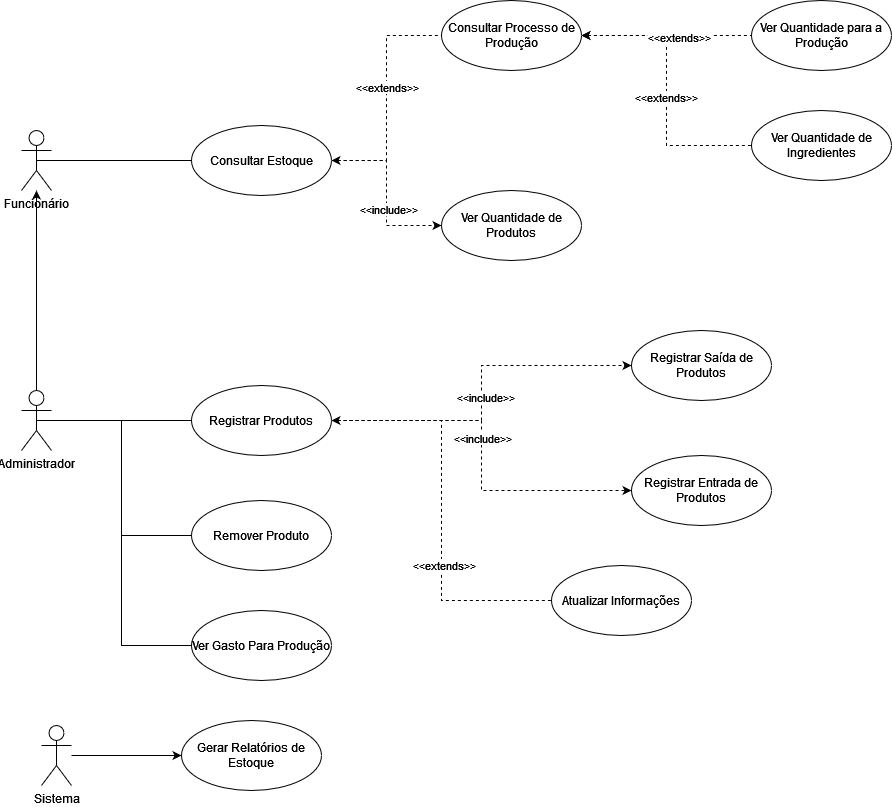

The diagram above was exported from draw.io. Its source (the exported page's mxGraphModel, read from the mxfile embedded in the PNG):
<mxGraphModel dx="1050" dy="529" grid="1" gridSize="10" guides="1" tooltips="1" connect="1" arrows="1" fold="1" page="1" pageScale="1" pageWidth="827" pageHeight="1169" math="0" shadow="0">
  <root>
    <mxCell id="0" />
    <mxCell id="1" parent="0" />
    <mxCell id="kvicq5uVwZbIIMs2lmDr-1" style="edgeStyle=orthogonalEdgeStyle;rounded=0;orthogonalLoop=1;jettySize=auto;html=1;exitX=0.5;exitY=0.5;exitDx=0;exitDy=0;exitPerimeter=0;entryX=0;entryY=0.5;entryDx=0;entryDy=0;curved=0;endArrow=none;endFill=0;" parent="1" source="YJ94MkLv-WzVPvLYrmt2-1" target="IZjq51QlRzyJuHxBoLvH-1" edge="1">
      <mxGeometry relative="1" as="geometry">
        <mxPoint x="460" y="165" as="targetPoint" />
      </mxGeometry>
    </mxCell>
    <mxCell id="YJ94MkLv-WzVPvLYrmt2-1" value="Funcionário" style="shape=umlActor;verticalLabelPosition=bottom;verticalAlign=top;html=1;" parent="1" vertex="1">
      <mxGeometry x="200" y="140" width="30" height="60" as="geometry" />
    </mxCell>
    <mxCell id="W456hpa8Avo_2e5LMPRH-17" style="edgeStyle=orthogonalEdgeStyle;rounded=0;orthogonalLoop=1;jettySize=auto;html=1;dashed=1;endArrow=none;endFill=0;startArrow=classic;startFill=1;entryX=0;entryY=0.5;entryDx=0;entryDy=0;exitX=1;exitY=0.5;exitDx=0;exitDy=0;" parent="1" source="rFh6565gH4NJWh5RAekZ-9" target="W456hpa8Avo_2e5LMPRH-16" edge="1">
      <mxGeometry relative="1" as="geometry" />
    </mxCell>
    <mxCell id="W456hpa8Avo_2e5LMPRH-20" value="&amp;lt;&amp;lt;extends&amp;gt;&amp;gt;" style="edgeLabel;html=1;align=center;verticalAlign=middle;resizable=0;points=[];" parent="W456hpa8Avo_2e5LMPRH-17" connectable="0" vertex="1">
      <mxGeometry x="0.0452" y="-1" relative="1" as="geometry">
        <mxPoint as="offset" />
      </mxGeometry>
    </mxCell>
    <mxCell id="W456hpa8Avo_2e5LMPRH-18" style="edgeStyle=orthogonalEdgeStyle;rounded=0;orthogonalLoop=1;jettySize=auto;html=1;entryX=0;entryY=0.5;entryDx=0;entryDy=0;dashed=1;startArrow=classic;startFill=1;endArrow=none;endFill=0;" parent="1" source="IZjq51QlRzyJuHxBoLvH-1" target="rFh6565gH4NJWh5RAekZ-9" edge="1">
      <mxGeometry relative="1" as="geometry" />
    </mxCell>
    <mxCell id="W456hpa8Avo_2e5LMPRH-19" value="&amp;lt;&amp;lt;extends&amp;gt;&amp;gt;" style="edgeLabel;html=1;align=center;verticalAlign=middle;resizable=0;points=[];" parent="W456hpa8Avo_2e5LMPRH-18" connectable="0" vertex="1">
      <mxGeometry x="0.0979" relative="1" as="geometry">
        <mxPoint as="offset" />
      </mxGeometry>
    </mxCell>
    <mxCell id="5w6g9DBIkf0tkECKmblH-2" style="edgeStyle=orthogonalEdgeStyle;rounded=0;orthogonalLoop=1;jettySize=auto;html=1;entryX=0;entryY=0.5;entryDx=0;entryDy=0;dashed=1;" parent="1" source="IZjq51QlRzyJuHxBoLvH-1" target="5w6g9DBIkf0tkECKmblH-1" edge="1">
      <mxGeometry relative="1" as="geometry" />
    </mxCell>
    <mxCell id="5w6g9DBIkf0tkECKmblH-3" value="&amp;lt;&amp;lt;include&amp;gt;&amp;gt;" style="edgeLabel;html=1;align=center;verticalAlign=middle;resizable=0;points=[];" parent="5w6g9DBIkf0tkECKmblH-2" connectable="0" vertex="1">
      <mxGeometry x="0.1771" y="1" relative="1" as="geometry">
        <mxPoint as="offset" />
      </mxGeometry>
    </mxCell>
    <mxCell id="IZjq51QlRzyJuHxBoLvH-1" value="Consultar Estoque" style="ellipse;whiteSpace=wrap;html=1;" parent="1" vertex="1">
      <mxGeometry x="370" y="135" width="140" height="70" as="geometry" />
    </mxCell>
    <mxCell id="rFh6565gH4NJWh5RAekZ-12" style="edgeStyle=orthogonalEdgeStyle;rounded=0;orthogonalLoop=1;jettySize=auto;html=1;dashed=1;" parent="1" source="rFh6565gH4NJWh5RAekZ-3" target="rFh6565gH4NJWh5RAekZ-11" edge="1">
      <mxGeometry relative="1" as="geometry" />
    </mxCell>
    <mxCell id="W456hpa8Avo_2e5LMPRH-6" value="&amp;lt;&amp;lt;include&amp;gt;&amp;gt;" style="edgeLabel;html=1;align=center;verticalAlign=middle;resizable=0;points=[];" parent="rFh6565gH4NJWh5RAekZ-12" connectable="0" vertex="1">
      <mxGeometry x="-0.0971" relative="1" as="geometry">
        <mxPoint as="offset" />
      </mxGeometry>
    </mxCell>
    <mxCell id="rFh6565gH4NJWh5RAekZ-13" style="edgeStyle=orthogonalEdgeStyle;rounded=0;orthogonalLoop=1;jettySize=auto;html=1;entryX=0;entryY=0.5;entryDx=0;entryDy=0;dashed=1;" parent="1" source="rFh6565gH4NJWh5RAekZ-3" target="rFh6565gH4NJWh5RAekZ-10" edge="1">
      <mxGeometry relative="1" as="geometry" />
    </mxCell>
    <mxCell id="W456hpa8Avo_2e5LMPRH-8" value="&amp;lt;&amp;lt;include&amp;gt;&amp;gt;" style="edgeLabel;html=1;align=center;verticalAlign=middle;resizable=0;points=[];" parent="rFh6565gH4NJWh5RAekZ-13" connectable="0" vertex="1">
      <mxGeometry x="-0.019" y="-3" relative="1" as="geometry">
        <mxPoint as="offset" />
      </mxGeometry>
    </mxCell>
    <mxCell id="W456hpa8Avo_2e5LMPRH-3" style="edgeStyle=orthogonalEdgeStyle;rounded=0;orthogonalLoop=1;jettySize=auto;html=1;entryX=0;entryY=0.5;entryDx=0;entryDy=0;startArrow=classic;startFill=1;endArrow=none;endFill=0;dashed=1;" parent="1" source="rFh6565gH4NJWh5RAekZ-3" target="W456hpa8Avo_2e5LMPRH-2" edge="1">
      <mxGeometry relative="1" as="geometry" />
    </mxCell>
    <mxCell id="W456hpa8Avo_2e5LMPRH-4" value="&amp;lt;&amp;lt;extends&amp;gt;&amp;gt;" style="edgeLabel;html=1;align=center;verticalAlign=middle;resizable=0;points=[];" parent="W456hpa8Avo_2e5LMPRH-3" connectable="0" vertex="1">
      <mxGeometry x="0.2711" y="2" relative="1" as="geometry">
        <mxPoint as="offset" />
      </mxGeometry>
    </mxCell>
    <mxCell id="rFh6565gH4NJWh5RAekZ-3" value="Registrar Produtos" style="ellipse;whiteSpace=wrap;html=1;" parent="1" vertex="1">
      <mxGeometry x="370" y="395" width="140" height="70" as="geometry" />
    </mxCell>
    <mxCell id="W456hpa8Avo_2e5LMPRH-15" style="edgeStyle=orthogonalEdgeStyle;rounded=0;orthogonalLoop=1;jettySize=auto;html=1;entryX=0;entryY=0.5;entryDx=0;entryDy=0;endArrow=none;endFill=0;" parent="1" source="rFh6565gH4NJWh5RAekZ-1" target="W456hpa8Avo_2e5LMPRH-14" edge="1">
      <mxGeometry relative="1" as="geometry" />
    </mxCell>
    <mxCell id="W456hpa8Avo_2e5LMPRH-22" style="edgeStyle=orthogonalEdgeStyle;rounded=0;orthogonalLoop=1;jettySize=auto;html=1;entryX=0;entryY=0.5;entryDx=0;entryDy=0;endArrow=none;endFill=0;" parent="1" source="rFh6565gH4NJWh5RAekZ-1" target="W456hpa8Avo_2e5LMPRH-21" edge="1">
      <mxGeometry relative="1" as="geometry" />
    </mxCell>
    <mxCell id="rFh6565gH4NJWh5RAekZ-1" value="Administrador" style="shape=umlActor;verticalLabelPosition=bottom;verticalAlign=top;html=1;" parent="1" vertex="1">
      <mxGeometry x="200" y="400" width="30" height="60" as="geometry" />
    </mxCell>
    <mxCell id="W456hpa8Avo_2e5LMPRH-24" style="edgeStyle=orthogonalEdgeStyle;rounded=0;orthogonalLoop=1;jettySize=auto;html=1;dashed=1;startArrow=classic;startFill=1;endArrow=none;endFill=0;" parent="1" source="rFh6565gH4NJWh5RAekZ-9" target="W456hpa8Avo_2e5LMPRH-23" edge="1">
      <mxGeometry relative="1" as="geometry" />
    </mxCell>
    <mxCell id="W456hpa8Avo_2e5LMPRH-25" value="&amp;lt;&amp;lt;extends&amp;gt;&amp;gt;" style="edgeLabel;html=1;align=center;verticalAlign=middle;resizable=0;points=[];" parent="W456hpa8Avo_2e5LMPRH-24" connectable="0" vertex="1">
      <mxGeometry x="0.14" y="-1" relative="1" as="geometry">
        <mxPoint as="offset" />
      </mxGeometry>
    </mxCell>
    <mxCell id="rFh6565gH4NJWh5RAekZ-9" value="&lt;div&gt;Consultar Processo de Produção&lt;/div&gt;" style="ellipse;whiteSpace=wrap;html=1;" parent="1" vertex="1">
      <mxGeometry x="620" y="10" width="140" height="70" as="geometry" />
    </mxCell>
    <mxCell id="rFh6565gH4NJWh5RAekZ-2" style="edgeStyle=orthogonalEdgeStyle;rounded=0;orthogonalLoop=1;jettySize=auto;html=1;" parent="1" source="rFh6565gH4NJWh5RAekZ-1" target="YJ94MkLv-WzVPvLYrmt2-1" edge="1">
      <mxGeometry relative="1" as="geometry" />
    </mxCell>
    <mxCell id="rFh6565gH4NJWh5RAekZ-7" style="edgeStyle=orthogonalEdgeStyle;rounded=0;orthogonalLoop=1;jettySize=auto;html=1;exitX=0.5;exitY=0.5;exitDx=0;exitDy=0;exitPerimeter=0;entryX=0;entryY=0.5;entryDx=0;entryDy=0;endArrow=none;endFill=0;" parent="1" source="rFh6565gH4NJWh5RAekZ-1" target="rFh6565gH4NJWh5RAekZ-3" edge="1">
      <mxGeometry relative="1" as="geometry" />
    </mxCell>
    <mxCell id="rFh6565gH4NJWh5RAekZ-10" value="Registrar Saída de Produtos" style="ellipse;whiteSpace=wrap;html=1;" parent="1" vertex="1">
      <mxGeometry x="810" y="340" width="140" height="70" as="geometry" />
    </mxCell>
    <mxCell id="rFh6565gH4NJWh5RAekZ-11" value="Registrar Entrada de Produtos" style="ellipse;whiteSpace=wrap;html=1;" parent="1" vertex="1">
      <mxGeometry x="810" y="465" width="140" height="70" as="geometry" />
    </mxCell>
    <mxCell id="W456hpa8Avo_2e5LMPRH-2" value="&lt;div&gt;Atualizar Informações&lt;/div&gt;" style="ellipse;whiteSpace=wrap;html=1;" parent="1" vertex="1">
      <mxGeometry x="730" y="575" width="140" height="70" as="geometry" />
    </mxCell>
    <mxCell id="W456hpa8Avo_2e5LMPRH-12" style="edgeStyle=orthogonalEdgeStyle;rounded=0;orthogonalLoop=1;jettySize=auto;html=1;" parent="1" source="W456hpa8Avo_2e5LMPRH-9" target="W456hpa8Avo_2e5LMPRH-10" edge="1">
      <mxGeometry relative="1" as="geometry" />
    </mxCell>
    <mxCell id="W456hpa8Avo_2e5LMPRH-9" value="&lt;div&gt;Sistema&lt;/div&gt;" style="shape=umlActor;verticalLabelPosition=bottom;verticalAlign=top;html=1;" parent="1" vertex="1">
      <mxGeometry x="220" y="735" width="30" height="60" as="geometry" />
    </mxCell>
    <mxCell id="W456hpa8Avo_2e5LMPRH-10" value="Gerar Relatórios de Estoque" style="ellipse;whiteSpace=wrap;html=1;" parent="1" vertex="1">
      <mxGeometry x="360" y="730" width="140" height="70" as="geometry" />
    </mxCell>
    <mxCell id="W456hpa8Avo_2e5LMPRH-14" value="Remover Produto" style="ellipse;whiteSpace=wrap;html=1;" parent="1" vertex="1">
      <mxGeometry x="370" y="510" width="140" height="70" as="geometry" />
    </mxCell>
    <mxCell id="W456hpa8Avo_2e5LMPRH-16" value="Ver Quantidade de Ingredientes" style="ellipse;whiteSpace=wrap;html=1;" parent="1" vertex="1">
      <mxGeometry x="930" y="120" width="140" height="70" as="geometry" />
    </mxCell>
    <mxCell id="W456hpa8Avo_2e5LMPRH-21" value="Ver Gasto Para Produção" style="ellipse;whiteSpace=wrap;html=1;" parent="1" vertex="1">
      <mxGeometry x="370" y="620" width="140" height="70" as="geometry" />
    </mxCell>
    <mxCell id="W456hpa8Avo_2e5LMPRH-23" value="Ver Quantidade para a Produção" style="ellipse;whiteSpace=wrap;html=1;" parent="1" vertex="1">
      <mxGeometry x="930" y="10" width="140" height="70" as="geometry" />
    </mxCell>
    <mxCell id="5w6g9DBIkf0tkECKmblH-1" value="Ver Quantidade de Produtos" style="ellipse;whiteSpace=wrap;html=1;" parent="1" vertex="1">
      <mxGeometry x="620" y="200" width="140" height="70" as="geometry" />
    </mxCell>
  </root>
</mxGraphModel>